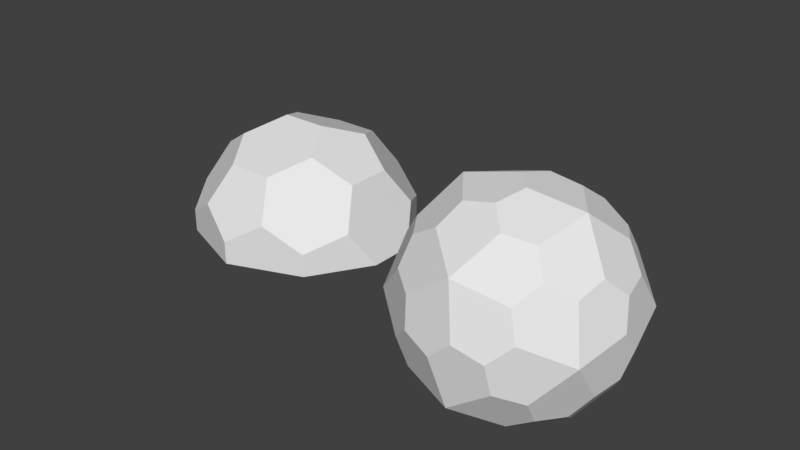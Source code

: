# Source: armor.blend  (saved by Blender 2.78.0; exported with 4.5.12 LTS)
import bpy
from mathutils import Matrix  # noqa: F401  (used for matrix-valued properties, if any)

bpy.ops.wm.read_factory_settings(use_empty=True)
scene = bpy.context.scene
scene.name = 'Scene'

# ---- collections
col_collection_1 = bpy.data.collections.new('Collection 1'); scene.collection.children.link(col_collection_1)

# ---- world
world_world = bpy.data.worlds.new('World'); scene.world = world_world
world_world.color = (0.05088, 0.05088, 0.05088)
world_world.use_sun_shadow = False
world_world.sun_shadow_jitter_overblur = 0.0
world_world.cycles.sampling_method = 'MANUAL'

# ---- meshes
me_solid_001 = bpy.data.meshes.new('Solid.001')
me_solid_001.from_pydata([(0.7089, 0.4381, 1.114e-08), (-0.7089, 0.4381, 4.457e-08), (0.7089, -0.4381, 4.457e-08), (-0.7089, -0.4381, 1.114e-08), (0.4381, 1.114e-08, 0.7089), (0.4381, 4.457e-08, -0.7089), (-0.4381, 4.457e-08, 0.7089), (-0.4381, 1.114e-08, -0.7089), (1.114e-08, 0.7089, 0.4381), (4.457e-08, -0.7089, 0.4381), (4.457e-08, 0.7089, -0.4381), (1.114e-08, -0.7089, -0.4381), (0.7871, -0.07245, 0.08188), (0.7871, 0.07245, -0.08188), (-0.7871, -0.07245, -0.08188), (-0.7871, 0.07245, 0.08188), (0.6554, -0.1408, 0.4269), (0.6183, -0.3457, 0.3603), (0.5735, 0.2733, 0.4775), (0.7001, 0.2132, 0.3097), (0.6554, 0.1408, -0.4269), (0.6183, 0.3457, -0.3603), (0.5735, -0.2733, -0.4775), (0.7001, -0.2132, -0.3097), (-0.6554, 0.1408, 0.4269), (-0.6183, 0.3457, 0.3603), (-0.5735, -0.2733, 0.4775), (-0.7001, -0.2132, 0.3097), (-0.07245, 0.08188, 0.7871), (0.07245, -0.08188, 0.7871), (-0.07245, -0.08188, -0.7871), (0.07245, 0.08188, -0.7871), (-0.6554, -0.1408, -0.4269), (-0.6183, -0.3457, -0.3603), (-0.5735, 0.2733, -0.4775), (-0.7001, 0.2132, -0.3097), (0.3097, 0.7001, 0.2132), (0.4775, 0.5735, 0.2733), (-0.3603, 0.6183, 0.3457), (-0.4269, 0.6554, 0.1408), (-0.1408, 0.4269, 0.6554), (-0.3457, 0.3603, 0.6183), (0.2733, 0.4775, 0.5735), (0.2132, 0.3097, 0.7001), (0.1408, -0.4269, 0.6554), (0.3457, -0.3603, 0.6183), (-0.2733, -0.4775, 0.5735), (-0.2132, -0.3097, 0.7001), (-0.3097, -0.7001, 0.2132), (-0.4775, -0.5735, 0.2733), (0.3603, -0.6183, 0.3457), (0.4269, -0.6554, 0.1408), (0.1408, 0.4269, -0.6554), (0.3457, 0.3603, -0.6183), (-0.2733, 0.4775, -0.5735), (-0.2132, 0.3097, -0.7001), (-0.3097, 0.7001, -0.2132), (-0.4775, 0.5735, -0.2733), (0.08188, 0.7871, -0.07245), (-0.08188, 0.7871, 0.07245), (0.3603, 0.6183, -0.3457), (0.4269, 0.6554, -0.1408), (0.3097, -0.7001, -0.2132), (0.4775, -0.5735, -0.2733), (-0.08188, -0.7871, -0.07245), (0.08188, -0.7871, 0.07245), (-0.3603, -0.6183, -0.3457), (-0.4269, -0.6554, -0.1408), (-0.1408, -0.4269, -0.6554), (-0.3457, -0.3603, -0.6183), (0.2733, -0.4775, -0.5735), (0.2132, -0.3097, -0.7001), (0.4588, 0.4588, 0.4588), (0.4588, 0.4588, -0.4588), (0.4588, -0.4588, 0.4588), (0.4588, -0.4588, -0.4588), (-0.4588, 0.4588, 0.4588), (-0.4588, 0.4588, -0.4588), (-0.4588, -0.4588, 0.4588), (-0.4588, -0.4588, -0.4588), (0.2836, 0.7423, 7.019e-08), (-0.2836, 0.7423, -7.019e-08), (0.2836, -0.7423, -7.019e-08), (-0.2836, -0.7423, 7.019e-08), (0.7423, 7.019e-08, 0.2836), (0.7423, -7.019e-08, -0.2836), (-0.7423, -7.019e-08, 0.2836), (-0.7423, 7.019e-08, -0.2836), (7.019e-08, 0.2836, 0.7423), (-7.019e-08, -0.2836, 0.7423), (-7.019e-08, 0.2836, -0.7423), (7.019e-08, -0.2836, -0.7423)], [], [(0, 37, 18, 19), (37, 72, 18), (0, 19, 12, 13), (19, 84, 12), (0, 13, 20, 21), (13, 85, 20), (0, 21, 60, 61), (21, 73, 60), (0, 61, 36, 37), (61, 80, 36), (1, 25, 38, 39), (25, 76, 38), (1, 39, 56, 57), (39, 81, 56), (1, 57, 34, 35), (57, 77, 34), (1, 35, 14, 15), (35, 87, 14), (1, 15, 24, 25), (15, 86, 24), (2, 17, 50, 51), (17, 74, 50), (2, 51, 62, 63), (51, 82, 62), (2, 63, 22, 23), (63, 75, 22), (2, 23, 13, 12), (23, 85, 13), (2, 12, 16, 17), (12, 84, 16), (3, 49, 26, 27), (49, 78, 26), (3, 27, 15, 14), (27, 86, 15), (3, 14, 32, 33), (14, 87, 32), (3, 33, 66, 67), (33, 79, 66), (3, 67, 48, 49), (67, 83, 48), (4, 18, 42, 43), (18, 72, 42), (4, 43, 28, 29), (43, 88, 28), (4, 29, 44, 45), (29, 89, 44), (4, 45, 17, 16), (45, 74, 17), (4, 16, 19, 18), (16, 84, 19), (5, 53, 21, 20), (53, 73, 21), (5, 20, 23, 22), (20, 85, 23), (5, 22, 70, 71), (22, 75, 70), (5, 71, 30, 31), (71, 91, 30), (5, 31, 52, 53), (31, 90, 52), (6, 41, 25, 24), (41, 76, 25), (6, 24, 27, 26), (24, 86, 27), (6, 26, 46, 47), (26, 78, 46), (6, 47, 29, 28), (47, 89, 29), (6, 28, 40, 41), (28, 88, 40), (7, 34, 54, 55), (34, 77, 54), (7, 55, 31, 30), (55, 90, 31), (7, 30, 68, 69), (30, 91, 68), (7, 69, 33, 32), (69, 79, 33), (7, 32, 35, 34), (32, 87, 35), (8, 42, 37, 36), (42, 72, 37), (8, 36, 58, 59), (36, 80, 58), (8, 59, 39, 38), (59, 81, 39), (8, 38, 41, 40), (38, 76, 41), (8, 40, 43, 42), (40, 88, 43), (9, 50, 45, 44), (50, 74, 45), (9, 44, 47, 46), (44, 89, 47), (9, 46, 49, 48), (46, 78, 49), (9, 48, 64, 65), (48, 83, 64), (9, 65, 51, 50), (65, 82, 51), (10, 60, 53, 52), (60, 73, 53), (10, 52, 55, 54), (52, 90, 55), (10, 54, 57, 56), (54, 77, 57), (10, 56, 59, 58), (56, 81, 59), (10, 58, 61, 60), (58, 80, 61), (11, 70, 63, 62), (70, 75, 63), (11, 62, 65, 64), (62, 82, 65), (11, 64, 67, 66), (64, 83, 67), (11, 66, 69, 68), (66, 79, 69), (11, 68, 71, 70), (68, 91, 71)])
me_solid_001.use_remesh_preserve_volume = False
me_solid_001.use_remesh_preserve_attributes = False
me_solid_001.use_mirror_vertex_groups = False
me_solid_001.update()
me_solid = bpy.data.meshes.new('Solid')
me_solid.from_pydata([(0.7423, 0.3505, 0.2894), (0.8507, 0.1752, 0.005838), (0.5671, 0.634, 0.1811), (-0.5671, 0.634, 0.1811), (-0.7423, 0.3505, 0.2894), (0.5671, -0.634, 0.1811), (0.8507, -0.1752, 0.005838), (0.7423, -0.3505, 0.2894), (-0.7423, -0.3505, 0.2894), (-0.8507, -0.1752, 0.005838), (-0.5671, -0.634, 0.1811), (0.3505, 0.2836, 0.7482), (0.1752, 0.0, 0.8565), (0.3505, -0.2836, 0.7482), (0.634, -0.1752, 0.5729), (0.634, 0.1752, 0.5729), (-0.634, 0.1752, 0.5729), (-0.634, -0.1752, 0.5729), (-0.3505, -0.2836, 0.7482), (-0.1752, 0.0, 0.8565), (-0.3505, 0.2836, 0.7482), (0.2836, 0.7423, 0.3563), (0.0, 0.8507, 0.1811), (-0.2836, 0.7423, 0.3563), (-0.1752, 0.5671, 0.6399), (0.1752, 0.5671, 0.6399), (0.1752, -0.5671, 0.6399), (-0.1752, -0.5671, 0.6399), (-0.2836, -0.7423, 0.3563), (0.0, -0.8507, 0.1811), (0.2836, -0.7423, 0.3563), (-0.5671, 0.634, 0.005129), (-0.2824, 0.7428, 0.005129), (0.5671, 0.634, 0.005129), (0.2847, 0.7419, 0.005129), (0.0, 0.8507, 0.005129), (-0.8504, 0.1757, 0.005129), (-0.5671, -0.634, 0.005129), (0.0, -0.8507, 0.005129), (0.2824, -0.7428, 0.005129), (0.5671, -0.634, 0.005129), (-0.2847, -0.7419, 0.005129), (0.7253, 0.3426, 0.2824), (0.831, 0.1717, 0.005838), (0.5544, 0.6192, 0.1768), (-0.5544, 0.6192, 0.1768), (-0.831, 0.1717, 0.005838), (-0.7253, 0.3426, 0.2824), (0.5544, -0.6192, 0.1768), (0.831, -0.1717, 0.005838), (0.7253, -0.3426, 0.2824), (-0.7253, -0.3426, 0.2824), (-0.831, -0.1717, 0.005838), (-0.5544, -0.6192, 0.1768), (0.3426, 0.2766, 0.7312), (0.1717, 0.0, 0.8368), (0.3426, -0.2766, 0.7312), (0.6192, -0.1709, 0.5602), (0.6192, 0.1709, 0.5602), (-0.6192, 0.1709, 0.5602), (-0.6192, -0.1709, 0.5602), (-0.3426, -0.2766, 0.7312), (-0.1717, 0.0, 0.8368), (-0.3426, 0.2766, 0.7312), (0.2766, 0.7253, 0.3485), (0.0, 0.831, 0.1775), (-0.2766, 0.7253, 0.3485), (-0.1709, 0.5544, 0.625), (0.1709, 0.5544, 0.625), (0.1709, -0.5544, 0.625), (-0.1709, -0.5544, 0.625), (-0.2766, -0.7253, 0.3485), (0.0, -0.831, 0.1775), (0.2766, -0.7253, 0.3485), (-0.5544, 0.6186, 0.005129), (-0.2753, 0.7241, 0.005129), (0.5544, 0.6186, 0.005129), (0.2776, 0.7232, 0.005129), (0.0, 0.8307, 0.005129), (-0.5544, -0.6186, 0.005129), (0.0, -0.8307, 0.005129), (0.2753, -0.7241, 0.005129), (0.5544, -0.6186, 0.005129), (-0.2776, -0.7232, 0.005129)], [], [(76, 33, 1, 43), (6, 49, 43, 1), (5, 40, 6, 7), (79, 37, 9, 52), (79, 52, 51, 53), (11, 12, 14, 15), (12, 13, 14), (16, 17, 19, 20), (17, 18, 19), (21, 22, 24, 25), (22, 23, 24), (26, 27, 29, 30), (27, 28, 29), (0, 2, 11, 15), (2, 21, 25, 11), (5, 7, 26, 30), (7, 14, 13, 26), (3, 4, 24, 23), (4, 16, 20, 24), (8, 10, 18, 17), (10, 28, 27, 18), (2, 33, 34, 22, 21), (3, 23, 22, 35, 32), (5, 30, 29, 38, 39), (10, 37, 41, 29, 28), (15, 14, 1, 0), (14, 7, 6, 1), (17, 16, 9, 8), (4, 3, 31, 36), (25, 24, 12, 11), (24, 20, 19, 12), (27, 26, 19, 18), (26, 13, 12, 19), (40, 82, 49, 6), (32, 31, 3), (34, 35, 22), (39, 40, 5), (41, 38, 29), (46, 74, 45, 47), (49, 82, 48, 50), (46, 36, 31, 74), (76, 43, 42, 44), (37, 10, 8, 9), (4, 36, 9, 16), (54, 58, 57, 55), (55, 57, 56), (59, 63, 62, 60), (60, 62, 61), (64, 68, 67, 65), (65, 67, 66), (69, 73, 72, 70), (70, 72, 71), (42, 58, 54, 44), (44, 54, 68, 64), (48, 73, 69, 50), (50, 69, 56, 57), (45, 66, 67, 47), (47, 67, 63, 59), (51, 60, 61, 53), (53, 61, 70, 71), (44, 64, 65, 77, 76), (45, 75, 78, 65, 66), (48, 81, 80, 72, 73), (53, 71, 72, 83, 79), (58, 42, 43, 57), (57, 43, 49, 50), (60, 51, 52, 59), (59, 52, 46, 47), (68, 54, 55, 67), (67, 55, 62, 63), (70, 61, 62, 69), (69, 62, 55, 56), (75, 45, 74), (77, 65, 78), (81, 48, 82), (83, 72, 80), (31, 32, 75, 74), (34, 33, 76, 77), (32, 35, 78, 75), (35, 34, 77, 78), (0, 1, 33, 2), (9, 36, 46, 52), (39, 38, 80, 81), (40, 39, 81, 82), (38, 41, 83, 80), (41, 37, 79, 83)])
me_solid.use_remesh_preserve_volume = False
me_solid.use_remesh_preserve_attributes = False
me_solid.use_mirror_vertex_groups = False
me_solid.update()

# ---- objects
ob_solid_001 = bpy.data.objects.new('Solid.001', me_solid_001)
ob_solid = bpy.data.objects.new('Solid', me_solid)

# ---- transforms, parenting, visibility, modifiers, constraints
ob_solid_001.location = (1.252, -0.4829, 0.422)
ob_solid_001.lineart.crease_threshold = 0.0
ob_solid.location = (-1.015, 0.0, -0.005587)
ob_solid.lineart.crease_threshold = 0.0

# ---- collection membership
col_collection_1.objects.link(ob_solid_001)
col_collection_1.objects.link(ob_solid)

# ---- scene / render settings (as saved in the file)
scene.frame_start = 1; scene.frame_end = 250; scene.frame_set(1)
scene.render.engine = 'BLENDER_EEVEE_NEXT'
scene.render.resolution_percentage = 50
scene.render.dither_intensity = 0.0
scene.cycles.use_denoising = False
scene.cycles.samples = 128
scene.cycles.sampling_pattern = 'TABULATED_SOBOL'
scene.cycles.light_sampling_threshold = 0.0
scene.cycles.use_adaptive_sampling = False
scene.cycles.use_light_tree = False
scene.cycles.blur_glossy = 0.0
scene.cycles.sample_clamp_indirect = 0.0
scene.view_settings.view_transform = 'Standard'
bpy.context.view_layer.update()

# ---- added for rendering (the .blend has no active camera and no usable light): camera, sun
cam_auto = bpy.data.cameras.new('AutoCamera')
cam_auto.lens = 50.0
cam_auto.sensor_width = 36.0
cam_auto.clip_end = 1000.0
ob_auto_camera = bpy.data.objects.new('AutoCamera', cam_auto)
scene.collection.objects.link(ob_auto_camera)
ob_auto_camera.location = (4.44787, -5.4431, 3.91088)
ob_auto_camera.rotation_euler = (1.09748, -7.21219e-08, 0.694738)
scene.camera = ob_auto_camera
light_auto_sun = bpy.data.lights.new('AutoSun', 'SUN')
light_auto_sun.energy = 3.0
light_auto_sun.angle = 0.0523599
ob_auto_sun = bpy.data.objects.new('AutoSun', light_auto_sun)
scene.collection.objects.link(ob_auto_sun)
ob_auto_sun.rotation_euler = (0.872665, 0.174533, 0.523599)
bpy.context.view_layer.update()
